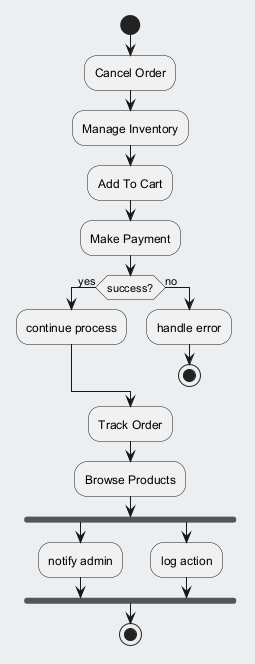

The diagram above was rendered by PlantUML. Its source (embedded in the PNG):
@startuml
skinparam backgroundColor #ECEFF1
skinparam classBackgroundColor #FFFFFF
skinparam classBorderColor #455A64
start
:Cancel Order;
:Manage Inventory;
:Add To Cart;
:Make Payment;
if (success?) then (yes)
:continue process;
else (no)
:handle error;
stop
endif
:Track Order;
:Browse Products;
fork
:notify admin;
fork again
:log action;
end fork
stop
@enduml